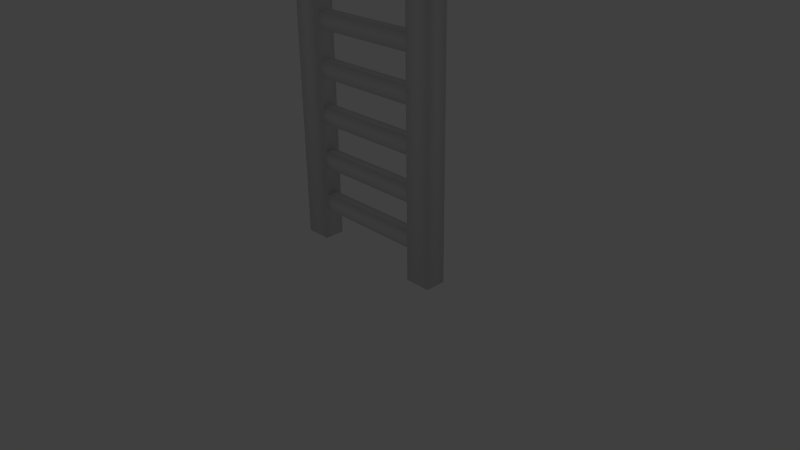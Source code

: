 # Source: prop_fx.blend  (saved by Blender 2.72.0; exported with 4.5.12 LTS)
import bpy
from mathutils import Matrix  # noqa: F401  (used for matrix-valued properties, if any)

bpy.ops.wm.read_factory_settings(use_empty=True)
scene = bpy.context.scene
scene.name = 'Scene'

# ---- collections
col_collection_1 = bpy.data.collections.new('Collection 1'); scene.collection.children.link(col_collection_1)
col_collection_2 = bpy.data.collections.new('Collection 2'); scene.collection.children.link(col_collection_2)
col_collection_2.hide_render = True
col_collection_2.hide_viewport = True
col_collection_11 = bpy.data.collections.new('Collection 11'); scene.collection.children.link(col_collection_11)
col_collection_11.hide_render = True
col_collection_11.hide_viewport = True
col_collection_12 = bpy.data.collections.new('Collection 12'); scene.collection.children.link(col_collection_12)
col_collection_12.hide_render = True
col_collection_12.hide_viewport = True
col_collection_13 = bpy.data.collections.new('Collection 13'); scene.collection.children.link(col_collection_13)
col_collection_13.hide_render = True
col_collection_13.hide_viewport = True

# ---- materials (node trees are filled in below, after node groups)
mat_wood = bpy.data.materials.new('wood')
mat_wood.alpha_threshold = 0.0
mat_wood.use_transparent_shadow = False
mat_wood.roughness = 0.5
mat_wood.specular_intensity = 0.0
mat_toon_smoke_mat = bpy.data.materials.new('toon_smoke_mat')
mat_toon_smoke_mat.alpha_threshold = 0.0
mat_toon_smoke_mat.use_transparent_shadow = False
mat_toon_smoke_mat.roughness = 0.5
mat_toon_smoke_mat.specular_intensity = 0.0
mat_toon_smoke_mat.line_color = (0.0, 0.0, 0.0, 1.0)
mat_rupee = bpy.data.materials.new('rupee')
mat_rupee.alpha_threshold = 0.0
mat_rupee.use_transparent_shadow = False
mat_rupee.diffuse_color = (0.08394, 0.4109, 0.0, 1.0)
mat_rupee.roughness = 0.5
mat_rupee.line_color = (0.0, 0.0, 0.0, 0.85)

# ---- material node trees

# ---- world
world_world = bpy.data.worlds.new('World'); scene.world = world_world
world_world.color = (0.05088, 0.05088, 0.05088)
world_world.use_sun_shadow = False
world_world.sun_shadow_jitter_overblur = 0.0
world_world.cycles.sampling_method = 'MANUAL'
world_world.cycles.sample_map_resolution = 256

# ---- cameras
cam_camera = bpy.data.cameras.new('Camera')
cam_camera.clip_end = 100.0
cam_camera.lens = 35.0
cam_camera.sensor_width = 32.0
cam_camera.sensor_height = 18.0
cam_camera.ortho_scale = 7.314
cam_camera.dof.focus_distance = 0.0
cam_camera.dof.aperture_fstop = 128.0

# ---- lights
light_sun = bpy.data.lights.new('Sun', 'SUN')
light_sun.transmission_factor = 0.0
light_sun.angle = 0.1993
light_sun.energy = 1.0
light_sun.shadow_buffer_clip_start = 0.5
light_sun.shadow_soft_size = 0.1
light_sun.shadow_cascade_max_distance = 1000.0
light_sun.cycles.use_multiple_importance_sampling = False
light_sun_001 = bpy.data.lights.new('Sun.001', 'SUN')
light_sun_001.transmission_factor = 0.0
light_sun_001.angle = 0.1993
light_sun_001.energy = 1.0
light_sun_001.shadow_buffer_clip_start = 0.5
light_sun_001.shadow_soft_size = 0.1
light_sun_001.shadow_cascade_max_distance = 1000.0
light_sun_001.cycles.use_multiple_importance_sampling = False

# ---- meshes
me_plane_002 = bpy.data.meshes.new('Plane.002')
me_plane_002.from_pydata([(-1.0, -3.725e-08, 3.725e-08), (1.0, -3.725e-08, 3.725e-08), (-1.0, 3.725e-08, 5.4), (1.0, 3.725e-08, 5.4)], [], [(0, 1, 3, 2)])
me_plane_002.use_remesh_preserve_volume = False
me_plane_002.use_remesh_preserve_attributes = False
me_plane_002.use_mirror_vertex_groups = False
me_plane_002.update()
me_cube_001 = bpy.data.meshes.new('Cube.001')
me_cube_001.from_pydata([(-0.84, -0.0756, 0.392), (-0.84, 0.0756, 0.392), (0.84, 0.0756, 0.392), (0.84, -0.0756, 0.392), (-0.84, -0.0756, 0.608), (-0.84, 0.0756, 0.608), (0.84, 0.0756, 0.608), (0.84, -0.0756, 0.608), (-0.84, -0.0756, 0.992), (-0.84, 0.0756, 0.992), (0.84, 0.0756, 0.992), (0.84, -0.0756, 0.992), (-0.84, -0.0756, 1.208), (-0.84, 0.0756, 1.208), (0.84, 0.0756, 1.208), (0.84, -0.0756, 1.208), (-0.84, -0.0756, 1.592), (-0.84, 0.0756, 1.592), (0.84, 0.0756, 1.592), (0.84, -0.0756, 1.592), (-0.84, -0.0756, 1.808), (-0.84, 0.0756, 1.808), (0.84, 0.0756, 1.808), (0.84, -0.0756, 1.808), (0.84, -0.0756, 2.408), (0.84, 0.0756, 2.408), (-0.84, 0.0756, 2.408), (-0.84, -0.0756, 2.408), (0.84, -0.0756, 2.192), (0.84, 0.0756, 2.192), (-0.84, 0.0756, 2.192), (-0.84, -0.0756, 2.192), (-0.84, -0.0756, 2.792), (-0.84, 0.0756, 2.792), (0.84, 0.0756, 2.792), (0.84, -0.0756, 2.792), (-0.84, -0.0756, 3.008), (-0.84, 0.0756, 3.008), (0.84, 0.0756, 3.008), (0.84, -0.0756, 3.008), (-0.84, -0.0756, 3.392), (-0.84, 0.0756, 3.392), (0.84, 0.0756, 3.392), (0.84, -0.0756, 3.392), (-0.84, -0.0756, 3.608), (-0.84, 0.0756, 3.608), (0.84, 0.0756, 3.608), (0.84, -0.0756, 3.608), (0.84, -0.0756, 4.208), (0.84, 0.0756, 4.208), (-0.84, 0.0756, 4.208), (-0.84, -0.0756, 4.208), (0.84, -0.0756, 3.992), (0.84, 0.0756, 3.992), (-0.84, 0.0756, 3.992), (-0.84, -0.0756, 3.992), (-0.84, -0.0756, 4.592), (-0.84, 0.0756, 4.592), (0.84, 0.0756, 4.592), (0.84, -0.0756, 4.592), (-0.84, -0.0756, 4.808), (-0.84, 0.0756, 4.808), (0.84, 0.0756, 4.808), (0.84, -0.0756, 4.808), (-0.84, -0.0756, 5.192), (-0.84, 0.0756, 5.192), (0.84, 0.0756, 5.192), (0.84, -0.0756, 5.192), (-0.84, -0.0756, 5.408), (-0.84, 0.0756, 5.408), (0.84, 0.0756, 5.408), (0.84, -0.0756, 5.408), (1.114, -0.1361, -0.008323), (1.114, 0.1361, -0.008323), (1.114, 0.1361, 6.14), (1.114, -0.1361, 6.14), (0.7681, -0.1361, -0.008323), (0.7681, 0.1361, -0.008323), (0.7681, 0.1361, 6.14), (0.7681, -0.1361, 6.14), (-0.7863, -0.1361, -0.008323), (-0.7863, 0.1361, -0.008323), (-0.7863, 0.1361, 6.14), (-0.7863, -0.1361, 6.14), (-1.132, -0.1361, -0.008323), (-1.132, 0.1361, -0.008323), (-1.132, 0.1361, 6.14), (-1.132, -0.1361, 6.14)], [], [(5, 6, 2, 1), (7, 4, 0, 3), (0, 1, 2, 3), (7, 6, 5, 4), (13, 14, 10, 9), (15, 12, 8, 11), (8, 9, 10, 11), (15, 14, 13, 12), (21, 22, 18, 17), (23, 20, 16, 19), (16, 17, 18, 19), (23, 22, 21, 20), (31, 30, 29, 28), (26, 25, 29, 30), (24, 25, 26, 27), (24, 27, 31, 28), (37, 38, 34, 33), (39, 36, 32, 35), (32, 33, 34, 35), (39, 38, 37, 36), (45, 46, 42, 41), (47, 44, 40, 43), (40, 41, 42, 43), (47, 46, 45, 44), (55, 54, 53, 52), (50, 49, 53, 54), (48, 49, 50, 51), (48, 51, 55, 52), (61, 62, 58, 57), (63, 60, 56, 59), (56, 57, 58, 59), (63, 62, 61, 60), (69, 70, 66, 65), (71, 68, 64, 67), (64, 65, 66, 67), (71, 70, 69, 68), (76, 77, 73, 72), (77, 78, 74, 73), (78, 79, 75, 74), (79, 76, 72, 75), (72, 73, 74, 75), (79, 78, 77, 76), (84, 85, 81, 80), (85, 86, 82, 81), (86, 87, 83, 82), (87, 84, 80, 83), (80, 81, 82, 83), (87, 86, 85, 84)])
me_cube_001.polygons.foreach_set('use_smooth', [True] * 48)
_uv = me_cube_001.uv_layers.new(name='UVMap')
_uv.uv.foreach_set('vector', [0.6367, 1.004, 0.6367, -0.004094, 0.3633, -0.004094, 0.3633, 1.004, 0.6367, -0.004094, 0.6367, 1.004, 0.3633, 1.004, 0.3633, -0.004094, 0.4419, 0.9201, 0.5581, 0.9201, 0.5581, 0.07992, 0.4419, 0.07992, 0.4419, 0.07992, 0.5581, 0.07992, 0.5581, 0.9201, 0.4419, 0.9201, 0.6367, 1.004, 0.6367, -0.004094, 0.3633, -0.004094, 0.3633, 1.004, 0.6367, -0.004094, 0.6367, 1.004, 0.3633, 1.004, 0.3633, -0.004094, 0.4419, 0.9201, 0.5581, 0.9201, 0.5581, 0.07992, 0.4419, 0.07992, 0.4419, 0.07992, 0.5581, 0.07992, 0.5581, 0.9201, 0.4419, 0.9201, 0.6367, 1.004, 0.6367, -0.004094, 0.3633, -0.004094, 0.3633, 1.004, 0.6367, -0.004094, 0.6367, 1.004, 0.3633, 1.004, 0.3633, -0.004094, 0.4419, 0.9201, 0.5581, 0.9201, 0.5581, 0.07992, 0.4419, 0.07992, 0.4419, 0.07992, 0.5581, 0.07992, 0.5581, 0.9201, 0.4419, 0.9201, 0.4419, 0.9201, 0.5581, 0.9201, 0.5581, 0.07992, 0.4419, 0.07992, 0.6367, 1.004, 0.6367, -0.004094, 0.3633, -0.004094, 0.3633, 1.004, 0.4419, 0.07992, 0.5581, 0.07992, 0.5581, 0.9201, 0.4419, 0.9201, 0.6367, -0.004094, 0.6367, 1.004, 0.3633, 1.004, 0.3633, -0.004094, 0.6367, 1.004, 0.6367, -0.004094, 0.3633, -0.004094, 0.3633, 1.004, 0.6367, -0.004094, 0.6367, 1.004, 0.3633, 1.004, 0.3633, -0.004094, 0.4419, 0.9201, 0.5581, 0.9201, 0.5581, 0.07992, 0.4419, 0.07992, 0.4419, 0.07992, 0.5581, 0.07992, 0.5581, 0.9201, 0.4419, 0.9201, 0.6367, 1.004, 0.6367, -0.004094, 0.3633, -0.004094, 0.3633, 1.004, 0.6367, -0.004094, 0.6367, 1.004, 0.3633, 1.004, 0.3633, -0.004094, 0.4419, 0.9201, 0.5581, 0.9201, 0.5581, 0.07992, 0.4419, 0.07992, 0.4419, 0.07992, 0.5581, 0.07992, 0.5581, 0.9201, 0.4419, 0.9201, 0.4419, 0.9201, 0.5581, 0.9201, 0.5581, 0.07992, 0.4419, 0.07992, 0.6367, 1.004, 0.6367, -0.004094, 0.3633, -0.004094, 0.3633, 1.004, 0.4419, 0.07992, 0.5581, 0.07992, 0.5581, 0.9201, 0.4419, 0.9201, 0.6367, -0.004094, 0.6367, 1.004, 0.3633, 1.004, 0.3633, -0.004094, 0.6367, 1.004, 0.6367, -0.004094, 0.3633, -0.004094, 0.3633, 1.004, 0.6367, -0.004094, 0.6367, 1.004, 0.3633, 1.004, 0.3633, -0.004094, 0.4419, 0.9201, 0.5581, 0.9201, 0.5581, 0.07992, 0.4419, 0.07992, 0.4419, 0.07992, 0.5581, 0.07992, 0.5581, 0.9201, 0.4419, 0.9201, 0.6367, 1.004, 0.6367, -0.004094, 0.3633, -0.004094, 0.3633, 1.004, 0.6367, -0.004094, 0.6367, 1.004, 0.3633, 1.004, 0.3633, -0.004094, 0.4419, 0.9201, 0.5581, 0.9201, 0.5581, 0.07992, 0.4419, 0.07992, 0.4419, 0.07992, 0.5581, 0.07992, 0.5581, 0.9201, 0.4419, 0.9201, 0.5001, 0.5893, 0.3799, 0.5893, 0.3799, 0.4391, 0.5001, 0.4391, 0.6367, 1.004, 0.6367, -0.004094, 0.3633, -0.004094, 0.3633, 1.004, 0.3799, 0.5893, 0.5001, 0.5893, 0.5001, 0.4391, 0.3799, 0.4391, 0.6367, -0.004094, 0.6367, 1.004, 0.3633, 1.004, 0.3633, -0.004094, 0.4419, 0.9201, 0.5581, 0.9201, 0.5581, 0.07992, 0.4419, 0.07992, 0.4419, 0.07992, 0.5581, 0.07992, 0.5581, 0.9201, 0.4419, 0.9201, 0.5001, 0.5893, 0.3799, 0.5893, 0.3799, 0.4391, 0.5001, 0.4391, 0.6367, 1.004, 0.6367, -0.004094, 0.3633, -0.004094, 0.3633, 1.004, 0.3799, 0.5893, 0.5001, 0.5893, 0.5001, 0.4391, 0.3799, 0.4391, 0.6367, -0.004094, 0.6367, 1.004, 0.3633, 1.004, 0.3633, -0.004094, 0.4419, 0.9201, 0.5581, 0.9201, 0.5581, 0.07992, 0.4419, 0.07992, 0.4419, 0.07992, 0.5581, 0.07992, 0.5581, 0.9201, 0.4419, 0.9201])
me_cube_001.materials.append(mat_wood)
me_cube_001.use_remesh_preserve_volume = False
me_cube_001.use_remesh_preserve_attributes = False
me_cube_001.use_mirror_vertex_groups = False
me_cube_001.update()
me_cube = bpy.data.meshes.new('Cube')
me_cube.from_pydata([(-1.0, -1.0, -1.0), (-1.0, 1.0, -1.0), (1.0, 1.0, -1.0), (1.0, -1.0, -1.0), (-1.0, -1.0, 1.0), (-1.0, 1.0, 1.0), (1.0, 1.0, 1.0), (1.0, -1.0, 1.0)], [], [(4, 5, 1, 0), (5, 6, 2, 1), (6, 7, 3, 2), (7, 4, 0, 3), (0, 1, 2, 3), (7, 6, 5, 4)])
me_cube.use_remesh_preserve_volume = False
me_cube.use_remesh_preserve_attributes = False
me_cube.use_mirror_vertex_groups = False
me_cube.update()
me_plane = bpy.data.meshes.new('Plane')
me_plane.from_pydata([(1.907e-08, 0.16, -0.16), (0.0, -0.16, -0.16), (0.0, 0.16, 0.16), (-1.907e-08, -0.16, 0.16)], [], [(1, 0, 2, 3)])
_uv = me_plane.uv_layers.new(name='UVMap')
_uv.uv.foreach_set('vector', [0.0153, 4.71e-05, 0.2371, 4.71e-05, 0.2371, 1.0, 0.0153, 1.0])
me_plane.materials.append(mat_toon_smoke_mat)
me_plane.use_remesh_preserve_volume = False
me_plane.use_remesh_preserve_attributes = False
me_plane.use_mirror_vertex_groups = False
me_plane.update()
me_cube_005 = bpy.data.meshes.new('Cube.005')
me_cube_005.from_pydata([(-0.6, -0.2, -1.0), (-0.6, 0.2, -1.0), (0.6, 0.2, -1.0), (0.6, -0.2, -1.0), (-0.6, -0.2, 1.0), (-0.6, 0.2, 1.0), (0.6, 0.2, 1.0), (0.6, -0.2, 1.0)], [], [(4, 5, 1, 0), (5, 6, 2, 1), (6, 7, 3, 2), (7, 4, 0, 3), (0, 1, 2, 3), (7, 6, 5, 4)])
me_cube_005.use_remesh_preserve_volume = False
me_cube_005.use_remesh_preserve_attributes = False
me_cube_005.use_mirror_vertex_groups = False
me_cube_005.update()
me_cube_002 = bpy.data.meshes.new('Cube.002')
me_cube_002.from_pydata([(0.0, -3.092e-09, -0.3267), (0.16, -3.092e-09, -0.1667), (0.0, -3.092e-09, 0.3133), (0.16, -3.092e-09, 0.1733), (-0.16, -3.092e-09, -0.1667), (-0.16, -3.092e-09, 0.1733), (0.0, -0.0539, -0.1747), (0.07701, -0.0539, -0.08913), (0.0, -0.0539, 0.1676), (0.07701, -0.0539, 0.0927), (-0.07701, -0.0539, -0.08913), (-0.07701, -0.0539, 0.0927), (0.0, 0.0539, -0.1747), (0.07701, 0.0539, -0.08913), (0.0, 0.0539, 0.1676), (0.07701, 0.0539, 0.0927), (-0.07701, 0.0539, -0.08913), (-0.07701, 0.0539, 0.0927)], [], [(5, 11, 8, 2), (5, 4, 10, 11), (4, 0, 6, 10), (0, 1, 7, 6), (1, 3, 9, 7), (3, 2, 8, 9), (10, 6, 7), (11, 10, 7), (11, 7, 9), (8, 11, 9), (5, 2, 14, 17), (5, 17, 16, 4), (4, 16, 12, 0), (1, 13, 15, 3), (0, 12, 13, 1), (3, 15, 14, 2), (16, 13, 12), (17, 13, 16), (17, 15, 13), (14, 15, 17)])
me_cube_002.materials.append(mat_rupee)
me_cube_002.use_remesh_preserve_volume = False
me_cube_002.use_remesh_preserve_attributes = False
me_cube_002.use_mirror_vertex_groups = False
me_cube_002.update()

# ---- objects
ob_plane = bpy.data.objects.new('Plane', me_plane_002)
ob_cube_002 = bpy.data.objects.new('Cube.002', me_cube_001)
ob_run_fx = bpy.data.objects.new('run_fx', None)
ob_fx_run_add = bpy.data.objects.new('fx_run_add', None)
ob_cube = bpy.data.objects.new('Cube', me_cube)
ob_camera = bpy.data.objects.new('Camera', cam_camera)
ob_sun = bpy.data.objects.new('Sun', light_sun)
ob_toon_smoke = bpy.data.objects.new('toon_smoke', me_plane)
ob_land_fx = bpy.data.objects.new('land_fx', None)
ob_land_add_smoke_007 = bpy.data.objects.new('land_add_smoke.007', None)
ob_land_add_smoke_006 = bpy.data.objects.new('land_add_smoke.006', None)
ob_land_add_smoke_005 = bpy.data.objects.new('land_add_smoke.005', None)
ob_land_add_smoke_004 = bpy.data.objects.new('land_add_smoke.004', None)
ob_land_add_smoke_003 = bpy.data.objects.new('land_add_smoke.003', None)
ob_land_add_smoke_002 = bpy.data.objects.new('land_add_smoke.002', None)
ob_land_add_smoke_001 = bpy.data.objects.new('land_add_smoke.001', None)
ob_land_add_smoke = bpy.data.objects.new('land_add_smoke', None)
ob_rupee_col = bpy.data.objects.new('rupee_col', me_cube_005)
ob_cube_001 = bpy.data.objects.new('Cube.001', me_cube_002)
ob_sun_001 = bpy.data.objects.new('Sun.001', light_sun_001)
ob_fx_get_rupee = bpy.data.objects.new('fx_get_rupee', None)

# ---- transforms, parenting, visibility, modifiers, constraints
ob_plane.location = (0.0, 0.0, 0.0)
ob_plane.hide_render = True
ob_plane.lineart.crease_threshold = 0.0
ob_cube_002.parent = ob_plane
ob_cube_002.location = (0.0, 0.0, 0.0)
ob_cube_002.lineart.crease_threshold = 0.0
ob_run_fx.location = (0.0, 0.0, 1.0)
ob_run_fx.empty_image_offset = (0.0, 0.0)
ob_run_fx.lineart.crease_threshold = 0.0
ob_fx_run_add.parent = ob_run_fx
ob_fx_run_add.matrix_parent_inverse = Matrix(((1.0, 0.0, 0.0, 0.0), (0.0, 1.0, 0.0, 0.0), (0.0, 0.0, 1.0, -1.0), (0.0, 0.0, 0.0, 1.0)))
ob_fx_run_add.location = (0.0, -0.6052, 0.2)
ob_fx_run_add.empty_image_offset = (0.0, 0.0)
ob_fx_run_add.lineart.crease_threshold = 0.0
ob_cube.location = (0.0, 0.0, 1.0)
ob_cube.scale = (0.6, 0.6, 0.9)
ob_cube.hide_render = True
ob_cube.display_type = 'BOUNDS'
ob_cube.lineart.crease_threshold = 0.0
ob_camera.location = (7.481, -6.508, 5.344)
ob_camera.rotation_euler = (1.109, 0.01082, 0.8149)
ob_camera.lock_rotations_4d = False
ob_camera.empty_display_type = 'ARROWS'
ob_camera.color = (0.0, 0.0, 0.0, 0.0)
ob_camera.display_type = 'WIRE'
ob_camera.lineart.crease_threshold = 0.0
ob_sun.location = (1.0, 0.0, 5.0)
ob_sun.lineart.crease_threshold = 0.0
ob_toon_smoke.location = (0.0, 0.0, 0.0)
ob_toon_smoke.color = (1.0, 1.0, 1.0, 0.0)
ob_toon_smoke.lineart.crease_threshold = 0.0
ob_land_fx.location = (0.0, 0.0, 1.0)
ob_land_fx.empty_image_offset = (0.0, 0.0)
ob_land_fx.lineart.crease_threshold = 0.0
ob_land_add_smoke_007.parent = ob_land_fx
ob_land_add_smoke_007.matrix_parent_inverse = Matrix(((1.0, 0.0, 0.0, 0.0), (0.0, 1.0, 0.0, 0.0), (0.0, 0.0, 1.0, -1.0), (0.0, 0.0, 0.0, 1.0)))
ob_land_add_smoke_007.location = (-0.7996, -0.7137, 0.2385)
ob_land_add_smoke_007.empty_image_offset = (0.0, 0.0)
ob_land_add_smoke_007.lineart.crease_threshold = 0.0
ob_land_add_smoke_006.parent = ob_land_fx
ob_land_add_smoke_006.matrix_parent_inverse = Matrix(((1.0, 0.0, 0.0, 0.0), (0.0, 1.0, 0.0, 0.0), (0.0, 0.0, 1.0, -1.0), (0.0, 0.0, 0.0, 1.0)))
ob_land_add_smoke_006.location = (-0.6526, 0.6283, 0.2385)
ob_land_add_smoke_006.empty_image_offset = (0.0, 0.0)
ob_land_add_smoke_006.lineart.crease_threshold = 0.0
ob_land_add_smoke_005.parent = ob_land_fx
ob_land_add_smoke_005.matrix_parent_inverse = Matrix(((1.0, 0.0, 0.0, 0.0), (0.0, 1.0, 0.0, 0.0), (0.0, 0.0, 1.0, -1.0), (0.0, 0.0, 0.0, 1.0)))
ob_land_add_smoke_005.location = (0.7361, 0.64, 0.2385)
ob_land_add_smoke_005.empty_image_offset = (0.0, 0.0)
ob_land_add_smoke_005.lineart.crease_threshold = 0.0
ob_land_add_smoke_004.parent = ob_land_fx
ob_land_add_smoke_004.matrix_parent_inverse = Matrix(((1.0, 0.0, 0.0, 0.0), (0.0, 1.0, 0.0, 0.0), (0.0, 0.0, 1.0, -1.0), (0.0, 0.0, 0.0, 1.0)))
ob_land_add_smoke_004.location = (0.6523, -0.7031, 0.2385)
ob_land_add_smoke_004.empty_image_offset = (0.0, 0.0)
ob_land_add_smoke_004.lineart.crease_threshold = 0.0
ob_land_add_smoke_003.parent = ob_land_fx
ob_land_add_smoke_003.matrix_parent_inverse = Matrix(((1.0, 0.0, 0.0, 0.0), (0.0, 1.0, 0.0, 0.0), (0.0, 0.0, 1.0, -1.0), (0.0, 0.0, 0.0, 1.0)))
ob_land_add_smoke_003.location = (-0.9144, 0.005334, 0.2385)
ob_land_add_smoke_003.empty_image_offset = (0.0, 0.0)
ob_land_add_smoke_003.lineart.crease_threshold = 0.0
ob_land_add_smoke_002.parent = ob_land_fx
ob_land_add_smoke_002.matrix_parent_inverse = Matrix(((1.0, 0.0, 0.0, 0.0), (0.0, 1.0, 0.0, 0.0), (0.0, 0.0, 1.0, -1.0), (0.0, 0.0, 0.0, 1.0)))
ob_land_add_smoke_002.location = (0.0, 0.955, 0.2385)
ob_land_add_smoke_002.empty_image_offset = (0.0, 0.0)
ob_land_add_smoke_002.lineart.crease_threshold = 0.0
ob_land_add_smoke_001.parent = ob_land_fx
ob_land_add_smoke_001.matrix_parent_inverse = Matrix(((1.0, 0.0, 0.0, 0.0), (0.0, 1.0, 0.0, 0.0), (0.0, 0.0, 1.0, -1.0), (0.0, 0.0, 0.0, 1.0)))
ob_land_add_smoke_001.location = (0.9616, 0.01595, 0.2385)
ob_land_add_smoke_001.empty_image_offset = (0.0, 0.0)
ob_land_add_smoke_001.lineart.crease_threshold = 0.0
ob_land_add_smoke.parent = ob_land_fx
ob_land_add_smoke.matrix_parent_inverse = Matrix(((1.0, 0.0, 0.0, 0.0), (0.0, 1.0, 0.0, 0.0), (0.0, 0.0, 1.0, -1.0), (0.0, 0.0, 0.0, 1.0)))
ob_land_add_smoke.location = (0.0, -0.9245, 0.2385)
ob_land_add_smoke.empty_image_offset = (0.0, 0.0)
ob_land_add_smoke.lineart.crease_threshold = 0.0
ob_rupee_col.location = (0.0, 0.0, 0.0)
ob_rupee_col.scale = (0.3, 0.3, 0.3)
ob_rupee_col.hide_render = True
ob_rupee_col.display_type = 'BOUNDS'
ob_rupee_col.lineart.crease_threshold = 0.0
ob_cube_001.parent = ob_rupee_col
ob_cube_001.matrix_parent_inverse = Matrix(((3.333, 0.0, 0.0, 0.0), (0.0, 3.333, 0.0, 0.0), (0.0, 0.0, 3.333, 0.0), (0.0, 0.0, 0.0, 1.0)))
ob_cube_001.location = (0.0, 0.0, 0.0)
ob_cube_001.lineart.crease_threshold = 0.0
ob_sun_001.location = (0.0, -1.662, 2.073)
ob_sun_001.rotation_euler = (0.6109, 0.0, 0.0)
ob_sun_001.lineart.crease_threshold = 0.0
ob_fx_get_rupee.location = (0.0, 0.0, 0.0)
ob_fx_get_rupee.empty_image_offset = (0.0, 0.0)
ob_fx_get_rupee.lineart.crease_threshold = 0.0

# ---- collection membership
col_collection_1.objects.link(ob_plane)
col_collection_1.objects.link(ob_cube_002)
col_collection_1.objects.link(ob_run_fx)
col_collection_1.objects.link(ob_fx_run_add)
col_collection_1.objects.link(ob_cube)
col_collection_1.objects.link(ob_camera)
col_collection_2.objects.link(ob_sun)
col_collection_2.objects.link(ob_toon_smoke)
col_collection_11.objects.link(ob_land_fx)
col_collection_11.objects.link(ob_land_add_smoke_007)
col_collection_11.objects.link(ob_land_add_smoke_006)
col_collection_11.objects.link(ob_land_add_smoke_005)
col_collection_11.objects.link(ob_land_add_smoke_004)
col_collection_11.objects.link(ob_land_add_smoke_003)
col_collection_11.objects.link(ob_land_add_smoke_002)
col_collection_11.objects.link(ob_land_add_smoke_001)
col_collection_11.objects.link(ob_land_add_smoke)
col_collection_12.objects.link(ob_rupee_col)
col_collection_12.objects.link(ob_cube_001)
col_collection_12.objects.link(ob_sun_001)
col_collection_13.objects.link(ob_fx_get_rupee)

# ---- scene / render settings (as saved in the file)
scene.camera = ob_camera
scene.frame_start = 1; scene.frame_end = 250; scene.frame_set(1)
scene.render.engine = 'BLENDER_EEVEE_NEXT'
scene.render.image_settings.compression = 90
scene.render.resolution_percentage = 50
scene.render.dither_intensity = 0.0
scene.cycles.use_denoising = False
scene.cycles.samples = 10
scene.cycles.sampling_pattern = 'TABULATED_SOBOL'
scene.cycles.light_sampling_threshold = 0.0
scene.cycles.use_adaptive_sampling = False
scene.cycles.use_light_tree = False
scene.cycles.blur_glossy = 0.0
scene.cycles.volume_bounces = 1
scene.cycles.pixel_filter_type = 'GAUSSIAN'
scene.cycles.sample_clamp_indirect = 0.0
scene.view_settings.view_transform = 'Standard'
bpy.context.view_layer.update()
